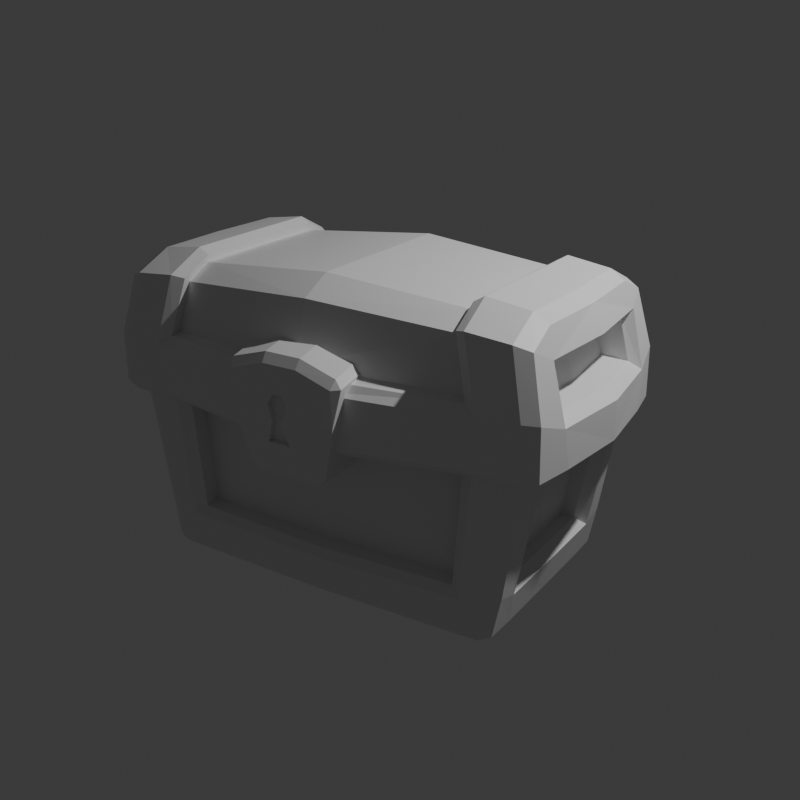 # Source: treasure.blend  (saved by Blender 4.3.32; exported with 4.5.12 LTS)
import bpy
from mathutils import Matrix  # noqa: F401  (used for matrix-valued properties, if any)

bpy.ops.wm.read_factory_settings(use_empty=True)
scene = bpy.context.scene
scene.name = 'Scene'

# ---- collections
col_collection = bpy.data.collections.new('Collection'); scene.collection.children.link(col_collection)

# ---- materials (node trees are filled in below, after node groups)
mat_material = bpy.data.materials.new('Material')
mat_material.alpha_threshold = 0.0
mat_material.roughness = 0.5
mat_material.line_color = (0.0, 0.0, 0.0, 1.0)

# ---- material node trees
mat_material.use_nodes = True; mat_material.node_tree.nodes.clear()
_N = mat_material.node_tree.nodes; _L = mat_material.node_tree.links
n0 = _N.new('ShaderNodeOutputMaterial'); n0.name = 'Material Output'; n0.location = (300, 300)
n1 = _N.new('ShaderNodeBsdfPrincipled'); n1.name = 'Principled BSDF'; n1.location = (10, 300)
n1.inputs[3].default_value = 1.45
_L.new(n1.outputs[0], n0.inputs[0])
n0.is_active_output = True

# ---- world
world_world = bpy.data.worlds.new('World'); scene.world = world_world
world_world.use_nodes = True; world_world.node_tree.nodes.clear()
_N = world_world.node_tree.nodes; _L = world_world.node_tree.links
n0 = _N.new('ShaderNodeOutputWorld'); n0.name = 'World Output'; n0.location = (300, 300)
n1 = _N.new('ShaderNodeBackground'); n1.name = 'Background'; n1.location = (10, 300)
n1.inputs[0].default_value = (0.05088, 0.05088, 0.05088, 1.0)
_L.new(n1.outputs[0], n0.inputs[0])
n0.is_active_output = True
world_world.color = (0.05088, 0.05088, 0.05088)
world_world.sun_shadow_jitter_overblur = 0.0

# ---- cameras
cam_camera = bpy.data.cameras.new('Camera')
cam_camera.clip_end = 100.0
cam_camera.ortho_scale = 7.314

# ---- lights
light_light = bpy.data.lights.new('Light', 'POINT')
light_light.energy = 1000.0
light_light.shadow_soft_size = 0.1

# ---- meshes
me_cube_001 = bpy.data.meshes.new('Cube.001')
me_cube_001.from_pydata([(0.7444, -0.8306, 0.8983), (0.0, -1.043, 0.9419), (0.0, -0.9064, 1.36), (0.685, -0.7914, 1.28), (0.0, -0.6633, 1.484), (0.0, 0.0, 1.484), (0.6805, 0.0, 1.385), (0.6745, -0.6072, 1.385), (0.9401, 0.0, 0.814), (0.9061, -0.5827, 0.814), (0.8475, -0.5905, 1.142), (0.8671, 0.0, 1.142), (0.7495, -0.6424, 0.3902), (0.0, -0.8242, 0.3893), (0.7591, 0.0, 0.3902), (0.7543, -0.5972, 0.3902), (0.7143, -0.6453, 0.3902), (0.0, 0.0, -0.8696), (0.0, -1.107, 0.4073), (1.043, 0.0, 0.4143), (0.0, -0.5763, -0.8696), (0.6294, 0.0, -0.8696), (0.6294, -0.5586, -0.8696), (0.8933, 0.0, 0.4131), (0.7747, 0.0, -0.5001), (0.7745, -0.5412, -0.5001), (0.8588, -0.5343, 0.4131), (0.0, -0.8627, 0.4103), (0.0, -0.711, -0.4992), (0.6691, -0.6651, -0.499), (0.7189, -0.6712, 0.4163), (-0.7444, -0.8306, 0.8983), (-0.685, -0.7914, 1.28), (-0.6805, 0.0, 1.385), (-0.6745, -0.6072, 1.385), (-0.9401, 0.0, 0.814), (-0.9061, -0.5827, 0.814), (-0.8475, -0.5905, 1.142), (-0.8671, 0.0, 1.142), (-0.7495, -0.6424, 0.3902), (-0.7591, 0.0, 0.3902), (-0.7543, -0.5972, 0.3902), (-0.7143, -0.6453, 0.3902), (-1.043, 0.0, 0.4143), (-0.6294, 0.0, -0.8696), (-0.6294, -0.5586, -0.8696), (-0.8933, 0.0, 0.4131), (-0.7747, 0.0, -0.5001), (-0.7745, -0.5412, -0.5001), (-0.8588, -0.5343, 0.4131), (-0.6691, -0.6651, -0.499), (-0.7189, -0.6712, 0.4163), (0.7444, 0.8306, 0.8983), (0.0, 1.043, 0.9419), (0.0, 0.9064, 1.36), (0.685, 0.7914, 1.28), (0.0, 0.6633, 1.484), (0.6745, 0.6072, 1.385), (0.9061, 0.5827, 0.814), (0.8475, 0.5905, 1.142), (0.7495, 0.6424, 0.3902), (0.0, 0.8242, 0.3893), (0.7543, 0.5972, 0.3902), (0.7143, 0.6453, 0.3902), (0.0, 1.107, 0.4073), (0.0, 0.5763, -0.8696), (0.6294, 0.5586, -0.8696), (0.7745, 0.5412, -0.5001), (0.8588, 0.5343, 0.4131), (0.0, 0.8627, 0.4103), (0.0, 0.711, -0.4992), (0.6691, 0.6651, -0.499), (0.7189, 0.6712, 0.4163), (-0.7444, 0.8306, 0.8983), (-0.685, 0.7914, 1.28), (-0.6745, 0.6072, 1.385), (-0.9061, 0.5827, 0.814), (-0.8475, 0.5905, 1.142), (-0.7495, 0.6424, 0.3902), (-0.7543, 0.5972, 0.3902), (-0.7143, 0.6453, 0.3902), (-0.6294, 0.5586, -0.8696), (-0.7745, 0.5412, -0.5001), (-0.8588, 0.5343, 0.4131), (-0.6691, 0.6651, -0.499), (-0.7189, 0.6712, 0.4163), (1.056, -0.8924, 0.8327), (0.9921, -0.9556, 0.8453), (0.0, -1.14, 0.9063), (0.0, -1.196, 0.8272), (1.131, 0.0, 0.74), (1.072, 0.0, 0.8031), (0.9949, -0.9477, 0.45), (0.9987, -0.8902, 0.3914), (1.059, -0.8863, 0.45), (0.0, -1.188, 0.4423), (0.0, -1.128, 0.3848), (1.071, 0.0, 0.3913), (1.131, 0.0, 0.45), (1.031, -0.5803, 0.8033), (1.084, -0.6358, 0.7406), (1.032, -0.583, 0.3913), (1.092, -0.5798, 0.4499), (0.8056, -0.9674, 0.8137), (0.7437, -0.9116, 0.8826), (0.7586, -0.8988, 0.3912), (0.7654, -0.9571, 0.4498), (0.987, -0.5952, 1.371), (0.9177, -0.6001, 1.442), (0.9943, -0.8301, 1.266), (0.926, -0.8893, 1.31), (0.7283, -0.9016, 1.342), (0.6771, -0.8509, 1.317), (0.7193, 0.0, 1.488), (0.6714, 0.0, 1.441), (1.005, 0.0, 1.371), (0.9334, 0.0, 1.441), (0.6673, -0.6086, 1.44), (0.7172, -0.6079, 1.488), (0.9789, -0.5855, 1.124), (1.023, -0.6422, 1.173), (1.009, 0.0, 1.123), (1.054, 0.0, 1.172), (0.8529, -0.7957, -0.8117), (0.7934, -0.8572, -0.8112), (0.7874, -0.8, -0.8696), (0.0, -0.8934, -0.8113), (0.0, -0.8312, -0.8696), (0.7912, 0.0, -0.8696), (0.8572, 0.0, -0.8117), (0.9133, -0.8714, 0.4143), (0.9781, -0.8099, 0.4144), (0.8912, -0.7886, -0.5006), (0.8312, -0.8501, -0.5006), (0.0, -0.855, -0.5003), (0.0, -0.9097, -0.5591), (0.8905, 0.0, -0.5585), (0.8395, 0.0, -0.5004), (0.857, -0.5482, -0.8117), (0.7912, -0.5522, -0.8696), (0.8383, -0.5398, -0.5004), (0.8886, -0.5973, -0.5584), (1.001, -0.59, 0.4143), (0.9489, -0.5329, 0.4138), (1.012, -0.4737, 0.4143), (0.6311, -0.8658, -0.8112), (0.6259, -0.8086, -0.8696), (0.719, -0.857, -0.559), (0.6651, -0.8004, -0.5001), (0.7117, -0.8249, 0.4148), (0.7674, -0.88, 0.4142), (0.6533, -0.9009, 0.4137), (-0.9921, -0.9556, 0.8453), (-1.056, -0.8924, 0.8327), (-1.072, 0.0, 0.8031), (-1.131, 0.0, 0.74), (-0.9949, -0.9477, 0.45), (-1.059, -0.8863, 0.45), (-0.9987, -0.8902, 0.3914), (-1.131, 0.0, 0.45), (-1.071, 0.0, 0.3913), (-1.084, -0.6358, 0.7406), (-1.031, -0.5803, 0.8033), (-1.092, -0.5798, 0.4499), (-1.032, -0.583, 0.3913), (-0.7445, -0.9131, 0.8877), (-0.8056, -0.9674, 0.8137), (-0.7654, -0.9571, 0.4498), (-0.7586, -0.8988, 0.3912), (-0.9177, -0.6001, 1.442), (-0.987, -0.5952, 1.371), (-0.926, -0.8893, 1.31), (-0.9943, -0.8301, 1.266), (-0.6771, -0.8509, 1.317), (-0.7283, -0.9016, 1.342), (-0.6714, 0.0, 1.441), (-0.7193, 0.0, 1.488), (-0.9334, 0.0, 1.441), (-1.005, 0.0, 1.371), (-0.7172, -0.6079, 1.488), (-0.6673, -0.6086, 1.44), (-1.023, -0.6422, 1.173), (-0.9789, -0.5855, 1.124), (-1.054, 0.0, 1.172), (-1.009, 0.0, 1.123), (-0.8529, -0.7957, -0.8117), (-0.7874, -0.8, -0.8696), (-0.7934, -0.8572, -0.8112), (-0.8572, 0.0, -0.8117), (-0.7912, 0.0, -0.8696), (-0.9781, -0.8099, 0.4144), (-0.9133, -0.8714, 0.4143), (-0.8312, -0.8501, -0.5006), (-0.8912, -0.7886, -0.5006), (-0.8395, 0.0, -0.5004), (-0.8905, 0.0, -0.5585), (-0.7912, -0.5522, -0.8696), (-0.857, -0.5482, -0.8117), (-0.8886, -0.5973, -0.5584), (-0.8383, -0.5398, -0.5004), (-0.9489, -0.5329, 0.4138), (-1.001, -0.59, 0.4143), (-1.012, -0.4737, 0.4143), (-0.6259, -0.8086, -0.8696), (-0.6311, -0.8658, -0.8112), (-0.6651, -0.8004, -0.5001), (-0.719, -0.857, -0.559), (-0.7674, -0.88, 0.4142), (-0.7117, -0.8249, 0.4148), (-0.6533, -0.9009, 0.4137), (0.9921, 0.9556, 0.8453), (1.056, 0.8924, 0.8327), (0.0, 1.196, 0.8272), (0.0, 1.14, 0.9063), (0.9949, 0.9477, 0.45), (1.059, 0.8863, 0.45), (0.9987, 0.8902, 0.3914), (0.0, 1.128, 0.3848), (0.0, 1.188, 0.4423), (1.084, 0.6358, 0.7406), (1.031, 0.5803, 0.8033), (1.092, 0.5798, 0.4499), (1.032, 0.583, 0.3913), (0.7445, 0.9131, 0.8877), (0.8056, 0.9674, 0.8137), (0.7654, 0.9571, 0.4498), (0.7586, 0.8988, 0.3912), (0.9177, 0.6001, 1.442), (0.987, 0.5952, 1.371), (0.926, 0.8893, 1.31), (0.9943, 0.8301, 1.266), (0.6771, 0.8509, 1.317), (0.7283, 0.9016, 1.342), (0.7172, 0.6079, 1.488), (0.6673, 0.6086, 1.44), (1.023, 0.6422, 1.173), (0.9789, 0.5855, 1.124), (0.8529, 0.7957, -0.8117), (0.7874, 0.8, -0.8696), (0.7934, 0.8572, -0.8112), (0.0, 0.8312, -0.8696), (0.0, 0.8934, -0.8113), (0.9781, 0.8099, 0.4144), (0.9133, 0.8714, 0.4143), (0.8312, 0.8501, -0.5006), (0.8912, 0.7886, -0.5006), (0.0, 0.9097, -0.5591), (0.0, 0.855, -0.5003), (0.7912, 0.5522, -0.8696), (0.857, 0.5482, -0.8117), (0.8886, 0.5973, -0.5584), (0.8383, 0.5398, -0.5004), (0.9489, 0.5329, 0.4138), (1.001, 0.59, 0.4143), (1.012, 0.4737, 0.4143), (0.6259, 0.8086, -0.8696), (0.6311, 0.8658, -0.8112), (0.6651, 0.8004, -0.5001), (0.719, 0.857, -0.559), (0.7674, 0.88, 0.4142), (0.7117, 0.8249, 0.4148), (0.6533, 0.9009, 0.4137), (-1.056, 0.8924, 0.8327), (-0.9921, 0.9556, 0.8453), (-0.9949, 0.9477, 0.45), (-0.9987, 0.8902, 0.3914), (-1.059, 0.8863, 0.45), (-1.031, 0.5803, 0.8033), (-1.084, 0.6358, 0.7406), (-1.032, 0.583, 0.3913), (-1.092, 0.5798, 0.4499), (-0.8056, 0.9674, 0.8137), (-0.7437, 0.9116, 0.8826), (-0.7586, 0.8988, 0.3912), (-0.7654, 0.9571, 0.4498), (-0.987, 0.5952, 1.371), (-0.9177, 0.6001, 1.442), (-0.9943, 0.8301, 1.266), (-0.926, 0.8893, 1.31), (-0.7283, 0.9016, 1.342), (-0.6771, 0.8509, 1.317), (-0.6673, 0.6086, 1.44), (-0.7172, 0.6079, 1.488), (-0.9789, 0.5855, 1.124), (-1.023, 0.6422, 1.173), (-0.8529, 0.7957, -0.8117), (-0.7934, 0.8572, -0.8112), (-0.7874, 0.8, -0.8696), (-0.9133, 0.8714, 0.4143), (-0.9781, 0.8099, 0.4144), (-0.8912, 0.7886, -0.5006), (-0.8312, 0.8501, -0.5006), (-0.857, 0.5482, -0.8117), (-0.7912, 0.5522, -0.8696), (-0.8383, 0.5398, -0.5004), (-0.8886, 0.5973, -0.5584), (-1.001, 0.59, 0.4143), (-0.9489, 0.5329, 0.4138), (-1.012, 0.4737, 0.4143), (-0.6311, 0.8658, -0.8112), (-0.6259, 0.8086, -0.8696), (-0.719, 0.857, -0.559), (-0.6651, 0.8004, -0.5001), (-0.7117, 0.8249, 0.4148), (-0.7674, 0.88, 0.4142), (-0.6533, 0.9009, 0.4137), (-0.2554, -0.793, 0.6361), (0.2554, -0.793, 0.6361), (-0.1896, -1.148, 0.2161), (-0.1545, -1.141, 0.1566), (-0.1338, -1.191, 0.2532), (-0.2484, -1.208, 0.8927), (-0.2562, -1.161, 0.9592), (-0.2845, -1.168, 0.897), (-0.1545, -0.7639, 0.1566), (-0.1896, -0.7675, 0.2161), (-0.2877, -0.8181, 0.976), (-0.2562, -0.822, 1.035), (0.1545, -1.141, 0.1566), (0.1896, -1.148, 0.2161), (0.1338, -1.191, 0.2532), (0.2845, -1.168, 0.897), (0.2562, -1.161, 0.9592), (0.2484, -1.208, 0.8927), (0.1896, -0.7675, 0.2161), (0.1545, -0.7639, 0.1566), (0.2562, -0.822, 1.035), (0.2877, -0.8181, 0.976), (-0.2554, -1.203, 0.6361), (-0.2183, -1.241, 0.6361), (0.2554, -1.203, 0.6361), (0.2183, -1.241, 0.6361), (-0.0515, -1.141, 0.1566), (0.0515, -1.141, 0.1566), (0.04459, -1.191, 0.2532), (-0.04459, -1.191, 0.2532), (0.08539, -1.161, 1.045), (-0.08539, -1.161, 1.045), (-0.08279, -1.208, 0.978), (0.08279, -1.208, 0.978), (-0.0515, -0.7639, 0.1566), (0.0515, -0.7639, 0.1566), (0.02214, -1.253, 0.5984), (-0.02214, -1.253, 0.5984), (0.08539, -0.822, 1.12), (-0.08539, -0.822, 1.12), (0.0468, -1.242, 0.7091), (-0.04768, -1.242, 0.7141), (-0.02117, -1.235, 0.7853), (0.02218, -1.235, 0.7853), (0.05323, -1.233, 0.4395), (-0.0533, -1.232, 0.4383), (0.02214, -1.217, 0.5987), (-0.02214, -1.217, 0.5987), (0.0468, -1.206, 0.7095), (-0.04768, -1.205, 0.7145), (-0.02117, -1.198, 0.7857), (0.02218, -1.198, 0.7857), (0.05323, -1.196, 0.4399), (-0.0533, -1.196, 0.4387)], [], [(103, 87, 110, 111), (92, 87, 103, 106), (88, 1, 31, 165), (220, 58, 8, 91), (99, 91, 8, 9), (102, 100, 86, 94), (88, 104, 0, 1), (234, 57, 6, 114), (106, 103, 89, 95), (116, 227, 233, 113), (108, 118, 111, 110), (120, 122, 115, 107), (1, 0, 3, 2), (7, 4, 2, 3), (6, 5, 4, 7), (109, 120, 107), (9, 8, 11, 10), (112, 117, 7, 3), (116, 113, 118, 108), (121, 11, 59, 236), (104, 112, 3, 0), (168, 42, 13, 96), (105, 96, 13, 16), (97, 14, 62, 222), (93, 105, 16, 12), (138, 141, 132, 123), (20, 127, 203, 45), (153, 172, 181, 161), (204, 126, 135, 206), (134, 148, 29, 28), (19, 144, 143, 26, 23), (21, 66, 248, 128), (129, 136, 141, 138), (17, 21, 22, 20), (141, 142, 131, 132), (22, 139, 125, 146), (145, 147, 135, 126), (24, 23, 26, 25), (251, 67, 24, 137), (148, 149, 30, 29), (29, 30, 27, 28), (134, 28, 50, 205), (149, 151, 18, 27, 30), (156, 167, 166, 152), (163, 157, 153, 161), (98, 221, 219, 90), (267, 154, 35, 76), (162, 36, 35, 154), (166, 174, 171, 152), (159, 155, 268, 270), (281, 175, 33, 75), (167, 95, 89, 166), (177, 176, 282, 276), (173, 32, 34, 180), (181, 170, 178, 183), (1, 2, 32, 31), (34, 32, 2, 4), (33, 34, 4, 5), (172, 170, 181), (36, 37, 38, 35), (177, 169, 179, 176), (169, 171, 174, 179), (184, 283, 77, 38), (165, 31, 32, 173), (97, 101, 15, 14), (160, 40, 41, 164), (160, 269, 79, 40), (158, 39, 42, 168), (197, 185, 193, 198), (20, 22, 146, 127), (211, 230, 235, 219), (44, 45, 196, 189), (199, 48, 47, 194), (43, 46, 49, 200, 202), (188, 195, 295, 292), (44, 189, 293, 81), (17, 20, 45, 44), (198, 193, 190, 201), (45, 203, 186, 196), (21, 128, 139, 22), (47, 48, 49, 46), (294, 194, 47, 82), (205, 50, 51, 208), (50, 28, 27, 51), (140, 137, 24, 25), (209, 208, 51, 27, 18), (214, 225, 224, 210), (221, 215, 211, 219), (274, 271, 212, 218), (101, 93, 12, 15), (98, 90, 100, 102), (224, 232, 229, 210), (213, 53, 52, 223), (235, 228, 115, 122), (213, 272, 73, 53), (239, 256, 258, 244), (117, 114, 6, 7), (231, 55, 57, 234), (53, 54, 55, 52), (57, 55, 54, 56), (6, 57, 56, 5), (230, 228, 235), (58, 59, 11, 8), (121, 119, 10, 11), (227, 229, 232, 233), (124, 133, 147, 145), (223, 52, 55, 231), (273, 217, 61, 80), (226, 63, 61, 217), (119, 99, 9, 10), (216, 60, 63, 226), (249, 237, 245, 250), (65, 81, 300, 240), (262, 268, 284, 277), (299, 301, 246, 241), (247, 70, 71, 257), (19, 23, 68, 252, 254), (133, 130, 150, 147), (129, 249, 250, 136), (17, 65, 66, 21), (250, 245, 242, 253), (66, 255, 238, 248), (244, 258, 259, 243), (24, 67, 68, 23), (143, 140, 25, 26), (257, 71, 72, 260), (71, 70, 69, 72), (247, 302, 84, 70), (261, 260, 72, 69, 64), (271, 263, 278, 279), (264, 263, 271, 274), (222, 62, 60, 216), (164, 41, 39, 158), (159, 163, 161, 155), (270, 268, 262, 266), (269, 265, 78, 79), (284, 183, 178, 275), (225, 218, 212, 224), (286, 291, 301, 299), (180, 34, 33, 175), (280, 281, 75, 74), (53, 73, 74, 54), (75, 56, 54, 74), (33, 5, 56, 75), (277, 284, 275), (76, 35, 38, 77), (184, 38, 37, 182), (276, 282, 279, 278), (187, 204, 206, 192), (272, 280, 74, 73), (236, 59, 58, 220), (283, 267, 76, 77), (182, 37, 36, 162), (265, 273, 80, 78), (292, 295, 290, 285), (256, 241, 246, 258), (291, 288, 304, 301), (297, 294, 82, 83), (43, 298, 297, 83, 46), (192, 206, 207, 191), (188, 197, 198, 195), (17, 44, 81, 65), (295, 296, 289, 290), (81, 293, 287, 300), (65, 240, 255, 66), (47, 46, 83, 82), (200, 49, 48, 199), (302, 303, 85, 84), (84, 85, 69, 70), (252, 68, 67, 251), (303, 305, 64, 69, 85), (92, 93, 94), (123, 124, 125), (142, 143, 144), (149, 150, 151), (156, 157, 158), (185, 186, 187), (200, 201, 202), (207, 208, 209), (214, 215, 216), (237, 238, 239), (252, 253, 254), (259, 260, 261), (264, 265, 266), (285, 286, 287), (296, 297, 298), (303, 304, 305), (104, 88, 89, 103), (87, 92, 94, 86), (106, 95, 96, 105), (102, 94, 93, 101), (91, 99, 100, 90), (98, 102, 101, 97), (110, 87, 86, 109), (92, 106, 105, 93), (103, 111, 112, 104), (108, 110, 109, 107), (116, 108, 107, 115), (114, 117, 118, 113), (117, 112, 111, 118), (99, 119, 120, 100), (119, 121, 122, 120), (133, 124, 123, 132), (146, 125, 124, 145), (139, 128, 129, 138), (130, 133, 132, 131), (148, 134, 135, 147), (125, 139, 138, 123), (137, 140, 141, 136), (142, 141, 140, 143), (127, 146, 145, 126), (149, 148, 147, 150), (166, 89, 88, 165), (153, 157, 156, 152), (168, 96, 95, 167), (164, 158, 157, 163), (155, 161, 162, 154), (160, 164, 163, 159), (172, 153, 152, 171), (158, 168, 167, 156), (165, 173, 174, 166), (170, 172, 171, 169), (178, 170, 169, 177), (176, 179, 180, 175), (179, 174, 173, 180), (161, 181, 182, 162), (181, 183, 184, 182), (193, 185, 187, 192), (204, 187, 186, 203), (197, 188, 189, 196), (190, 193, 192, 191), (206, 135, 134, 205), (185, 197, 196, 186), (195, 198, 199, 194), (200, 199, 198, 201), (126, 204, 203, 127), (207, 206, 205, 208), (224, 212, 213, 223), (211, 215, 214, 210), (226, 217, 218, 225), (222, 216, 215, 221), (90, 219, 220, 91), (97, 222, 221, 98), (230, 211, 210, 229), (216, 226, 225, 214), (223, 231, 232, 224), (228, 230, 229, 227), (115, 228, 227, 116), (113, 233, 234, 114), (233, 232, 231, 234), (219, 235, 236, 220), (235, 122, 121, 236), (245, 237, 239, 244), (256, 239, 238, 255), (249, 129, 128, 248), (242, 245, 244, 243), (258, 246, 247, 257), (237, 249, 248, 238), (136, 250, 251, 137), (252, 251, 250, 253), (241, 256, 255, 240), (259, 258, 257, 260), (272, 213, 212, 271), (263, 264, 266, 262), (274, 218, 217, 273), (270, 266, 265, 269), (154, 267, 268, 155), (159, 270, 269, 160), (278, 263, 262, 277), (264, 274, 273, 265), (271, 279, 280, 272), (276, 278, 277, 275), (177, 276, 275, 178), (175, 281, 282, 176), (281, 280, 279, 282), (267, 283, 284, 268), (283, 184, 183, 284), (291, 286, 285, 290), (300, 287, 286, 299), (293, 189, 188, 292), (288, 291, 290, 289), (302, 247, 246, 301), (287, 293, 292, 285), (194, 294, 295, 195), (296, 295, 294, 297), (240, 300, 299, 241), (303, 302, 301, 304), (86, 100, 120, 109), (345, 317, 312, 337), (328, 313, 316, 306), (331, 346, 342, 350), (324, 307, 330, 319), (307, 327, 321, 330), (341, 325, 318, 333), (308, 309, 310), (311, 312, 313), (318, 319, 320), (321, 322, 323), (314, 309, 308, 315), (329, 311, 313, 328), (312, 317, 316, 313), (318, 325, 324, 319), (326, 322, 321, 327), (331, 320, 319, 330), (333, 318, 320, 334), (337, 312, 311, 338), (310, 329, 328, 308), (323, 331, 330, 321), (308, 328, 306, 315), (322, 336, 339, 323), (336, 337, 338, 339), (309, 332, 335, 310), (332, 333, 334, 335), (314, 340, 332, 309), (340, 341, 333, 332), (350, 342, 352, 358), (334, 350, 351, 335), (326, 344, 336, 322), (344, 345, 337, 336), (320, 331, 350, 334), (347, 348, 349, 346, 339, 338), (351, 350, 358, 359), (346, 331, 323, 339), (329, 347, 338, 311), (335, 351, 329, 310), (343, 347, 329, 351), (352, 354, 357, 356, 355, 353), (359, 358, 352, 353), (342, 346, 354, 352), (349, 348, 356, 357), (343, 351, 359, 353), (347, 343, 353, 355), (346, 349, 357, 354), (348, 347, 355, 356)])
_uv = me_cube_001.uv_layers.new(name='UVMap')
_uv.uv.foreach_set('vector', [0.625, 0.778, 0.625, 0.7563, 0.625, 0.7474, 0.625, 0.775, 0.5523, 0.7567, 0.625, 0.7563, 0.6159, 0.7768, 0.5518, 0.7833, 0.625, 0.875, 0.625, 0.875, 0.625, 0.7833, 0.625, 0.7833, 0.625, 0.7015, 0.625, 0.7015, 0.625, 0.625, 0.625, 0.625, 0.625, 0.7015, 0.625, 0.625, 0.625, 0.625, 0.625, 0.7015, 0.5536, 0.7015, 0.6122, 0.7089, 0.625, 0.7423, 0.5528, 0.7422, 0.625, 0.875, 0.625, 0.7833, 0.625, 0.7833, 0.625, 0.875, 0.6583, 0.7015, 0.6583, 0.7015, 0.6583, 0.625, 0.6583, 0.625, 0.5518, 0.7833, 0.6151, 0.7767, 0.6153, 0.875, 0.5514, 0.875, 0.6308, 0.625, 0.6311, 0.7015, 0.6522, 0.7015, 0.6525, 0.625, 0.6311, 0.7015, 0.6522, 0.7015, 0.6521, 0.7393, 0.6312, 0.7392, 0.625, 0.7087, 0.625, 0.625, 0.625, 0.625, 0.625, 0.7015, 0.625, 0.875, 0.625, 0.7833, 0.625, 0.7832, 0.625, 0.875, 0.6583, 0.7015, 0.75, 0.7015, 0.75, 0.7393, 0.6583, 0.7393, 0.6583, 0.625, 0.75, 0.625, 0.75, 0.7015, 0.6583, 0.7015, 0.625, 0.7323, 0.625, 0.7087, 0.625, 0.7015, 0.625, 0.7015, 0.625, 0.625, 0.625, 0.625, 0.625, 0.7015, 0.6583, 0.7393, 0.6583, 0.7015, 0.6583, 0.7015, 0.6583, 0.7393, 0.6308, 0.625, 0.6525, 0.625, 0.6522, 0.7015, 0.6311, 0.7015, 0.625, 0.625, 0.625, 0.625, 0.625, 0.7015, 0.625, 0.7015, 0.625, 0.7833, 0.625, 0.7832, 0.625, 0.7832, 0.625, 0.7833, 0.5417, 0.7833, 0.5417, 0.7833, 0.5417, 0.875, 0.5417, 0.875, 0.5417, 0.7833, 0.5417, 0.875, 0.5417, 0.875, 0.5417, 0.7833, 0.5417, 0.625, 0.5417, 0.625, 0.5417, 0.7015, 0.5417, 0.7015, 0.5417, 0.75, 0.5417, 0.7833, 0.5417, 0.7833, 0.5417, 0.75, 0.3881, 0.7015, 0.4453, 0.7104, 0.4583, 0.7408, 0.3881, 0.7407, 0.25, 0.7015, 0.25, 0.7409, 0.3417, 0.7408, 0.3417, 0.7015, 0.625, 0.7423, 0.625, 0.7323, 0.625, 0.7087, 0.625, 0.7091, 0.3882, 0.7833, 0.3882, 0.875, 0.4452, 0.875, 0.4452, 0.7745, 0.4583, 0.875, 0.4583, 0.7833, 0.4583, 0.7833, 0.4583, 0.875, 0.5417, 0.625, 0.5417, 0.6931, 0.5417, 0.7015, 0.5417, 0.7015, 0.5417, 0.625, 0.3417, 0.625, 0.3417, 0.7015, 0.3662, 0.7015, 0.3662, 0.625, 0.3881, 0.625, 0.4453, 0.625, 0.4452, 0.7095, 0.3881, 0.7015, 0.25, 0.625, 0.3417, 0.625, 0.3417, 0.7015, 0.25, 0.7015, 0.4531, 0.7108, 0.5417, 0.7098, 0.5417, 0.7416, 0.4583, 0.7408, 0.3417, 0.7015, 0.3662, 0.7015, 0.3661, 0.7407, 0.3417, 0.7408, 0.3882, 0.7833, 0.4452, 0.7745, 0.4452, 0.875, 0.3882, 0.875, 0.4583, 0.625, 0.5417, 0.625, 0.5417, 0.7015, 0.4583, 0.7015, 0.4583, 0.7015, 0.4583, 0.7015, 0.4583, 0.625, 0.4583, 0.625, 0.4583, 0.7833, 0.5417, 0.7833, 0.5417, 0.7833, 0.4583, 0.7833, 0.4583, 0.7833, 0.5417, 0.7833, 0.5417, 0.875, 0.4583, 0.875, 0.4583, 0.875, 0.4583, 0.875, 0.4583, 0.7833, 0.4583, 0.7833, 0.5417, 0.7833, 0.5417, 0.7905, 0.5417, 0.875, 0.5417, 0.875, 0.5417, 0.7833, 0.5523, 0.7567, 0.5518, 0.7833, 0.6159, 0.7768, 0.625, 0.7563, 0.5536, 0.7015, 0.5528, 0.7422, 0.625, 0.7423, 0.6122, 0.7089, 0.5536, 0.625, 0.5536, 0.7015, 0.6132, 0.7089, 0.613, 0.625, 0.625, 0.7015, 0.625, 0.625, 0.625, 0.625, 0.625, 0.7015, 0.625, 0.7015, 0.625, 0.7015, 0.625, 0.625, 0.625, 0.625, 0.625, 0.778, 0.625, 0.775, 0.625, 0.7474, 0.625, 0.7563, 0.5536, 0.625, 0.613, 0.625, 0.6132, 0.7089, 0.5536, 0.7015, 0.6583, 0.7015, 0.6583, 0.625, 0.6583, 0.625, 0.6583, 0.7015, 0.5518, 0.7833, 0.5514, 0.875, 0.6153, 0.875, 0.6151, 0.7767, 0.6308, 0.625, 0.6525, 0.625, 0.6522, 0.7015, 0.6311, 0.7015, 0.6583, 0.7393, 0.6583, 0.7393, 0.6583, 0.7015, 0.6583, 0.7015, 0.625, 0.7087, 0.625, 0.7015, 0.625, 0.625, 0.625, 0.625, 0.625, 0.875, 0.625, 0.875, 0.625, 0.7832, 0.625, 0.7833, 0.6583, 0.7015, 0.6583, 0.7393, 0.75, 0.7393, 0.75, 0.7015, 0.6583, 0.625, 0.6583, 0.7015, 0.75, 0.7015, 0.75, 0.625, 0.625, 0.7323, 0.625, 0.7015, 0.625, 0.7087, 0.625, 0.7015, 0.625, 0.7015, 0.625, 0.625, 0.625, 0.625, 0.6308, 0.625, 0.6311, 0.7015, 0.6522, 0.7015, 0.6525, 0.625, 0.6311, 0.7015, 0.6312, 0.7392, 0.6521, 0.7393, 0.6522, 0.7015, 0.625, 0.625, 0.625, 0.7015, 0.625, 0.7015, 0.625, 0.625, 0.625, 0.7833, 0.625, 0.7833, 0.625, 0.7832, 0.625, 0.7832, 0.5417, 0.625, 0.5417, 0.7015, 0.5417, 0.7015, 0.5417, 0.625, 0.5417, 0.625, 0.5417, 0.625, 0.5417, 0.7015, 0.5417, 0.7015, 0.5417, 0.625, 0.5417, 0.7015, 0.5417, 0.7015, 0.5417, 0.625, 0.5417, 0.75, 0.5417, 0.75, 0.5417, 0.7833, 0.5417, 0.7833, 0.3881, 0.7015, 0.3881, 0.7407, 0.4583, 0.7408, 0.4453, 0.7104, 0.25, 0.7015, 0.3417, 0.7015, 0.3417, 0.7408, 0.25, 0.7409, 0.625, 0.7423, 0.625, 0.7323, 0.625, 0.7087, 0.625, 0.7091, 0.3417, 0.625, 0.3417, 0.7015, 0.3662, 0.7015, 0.3662, 0.625, 0.4583, 0.7015, 0.4583, 0.7015, 0.4583, 0.625, 0.4583, 0.625, 0.5417, 0.625, 0.5417, 0.625, 0.5417, 0.7015, 0.5417, 0.7015, 0.5417, 0.6931, 0.3881, 0.625, 0.4453, 0.625, 0.4452, 0.7095, 0.3881, 0.7015, 0.3417, 0.625, 0.3662, 0.625, 0.3662, 0.7015, 0.3417, 0.7015, 0.25, 0.625, 0.25, 0.7015, 0.3417, 0.7015, 0.3417, 0.625, 0.4531, 0.7108, 0.4583, 0.7408, 0.5417, 0.7416, 0.5417, 0.7098, 0.3417, 0.7015, 0.3417, 0.7408, 0.3661, 0.7407, 0.3662, 0.7015, 0.3417, 0.625, 0.3662, 0.625, 0.3662, 0.7015, 0.3417, 0.7015, 0.4583, 0.625, 0.4583, 0.7015, 0.5417, 0.7015, 0.5417, 0.625, 0.4583, 0.7015, 0.4583, 0.625, 0.4583, 0.625, 0.4583, 0.7015, 0.4583, 0.7833, 0.4583, 0.7833, 0.5417, 0.7833, 0.5417, 0.7833, 0.4583, 0.7833, 0.4583, 0.875, 0.5417, 0.875, 0.5417, 0.7833, 0.4583, 0.7015, 0.4583, 0.625, 0.4583, 0.625, 0.4583, 0.7015, 0.5417, 0.7905, 0.5417, 0.7833, 0.5417, 0.7833, 0.5417, 0.875, 0.5417, 0.875, 0.5523, 0.7567, 0.5518, 0.7833, 0.6159, 0.7768, 0.625, 0.7563, 0.5536, 0.7015, 0.5528, 0.7422, 0.625, 0.7423, 0.6122, 0.7089, 0.5518, 0.7833, 0.6151, 0.7767, 0.6153, 0.875, 0.5514, 0.875, 0.5417, 0.7015, 0.5417, 0.75, 0.5417, 0.75, 0.5417, 0.7015, 0.5536, 0.625, 0.613, 0.625, 0.6132, 0.7089, 0.5536, 0.7015, 0.625, 0.778, 0.625, 0.775, 0.625, 0.7474, 0.625, 0.7563, 0.625, 0.875, 0.625, 0.875, 0.625, 0.7833, 0.625, 0.7833, 0.625, 0.7087, 0.625, 0.7015, 0.625, 0.625, 0.625, 0.625, 0.625, 0.875, 0.625, 0.7833, 0.625, 0.7833, 0.625, 0.875, 0.3882, 0.7588, 0.3882, 0.7833, 0.4452, 0.7742, 0.4583, 0.7586, 0.6583, 0.7015, 0.6583, 0.625, 0.6583, 0.625, 0.6583, 0.7015, 0.6583, 0.7393, 0.6583, 0.7393, 0.6583, 0.7015, 0.6583, 0.7015, 0.625, 0.875, 0.625, 0.875, 0.625, 0.7832, 0.625, 0.7833, 0.6583, 0.7015, 0.6583, 0.7393, 0.75, 0.7393, 0.75, 0.7015, 0.6583, 0.625, 0.6583, 0.7015, 0.75, 0.7015, 0.75, 0.625, 0.625, 0.7323, 0.625, 0.7015, 0.625, 0.7087, 0.625, 0.7015, 0.625, 0.7015, 0.625, 0.625, 0.625, 0.625, 0.625, 0.625, 0.625, 0.7015, 0.625, 0.7015, 0.625, 0.625, 0.6311, 0.7015, 0.6312, 0.7392, 0.6521, 0.7393, 0.6522, 0.7015, 0.3882, 0.7588, 0.4583, 0.7586, 0.4452, 0.7742, 0.3882, 0.7833, 0.625, 0.7833, 0.625, 0.7833, 0.625, 0.7832, 0.625, 0.7832, 0.5417, 0.7833, 0.5417, 0.875, 0.5417, 0.875, 0.5417, 0.7833, 0.5417, 0.7833, 0.5417, 0.7833, 0.5417, 0.875, 0.5417, 0.875, 0.625, 0.7015, 0.625, 0.7015, 0.625, 0.7015, 0.625, 0.7015, 0.5417, 0.75, 0.5417, 0.75, 0.5417, 0.7833, 0.5417, 0.7833, 0.3881, 0.7015, 0.3881, 0.7407, 0.4583, 0.7408, 0.4453, 0.7104, 0.25, 0.7015, 0.3417, 0.7015, 0.3417, 0.7408, 0.25, 0.7409, 0.625, 0.7423, 0.625, 0.7091, 0.625, 0.7087, 0.625, 0.7323, 0.3882, 0.7833, 0.4452, 0.7745, 0.4452, 0.875, 0.3882, 0.875, 0.4583, 0.875, 0.4583, 0.875, 0.4583, 0.7833, 0.4583, 0.7833, 0.5417, 0.625, 0.5417, 0.625, 0.5417, 0.7015, 0.5417, 0.7015, 0.5417, 0.6931, 0.4583, 0.7586, 0.5417, 0.7574, 0.5417, 0.7759, 0.453, 0.7745, 0.3881, 0.625, 0.3881, 0.7015, 0.4452, 0.7095, 0.4453, 0.625, 0.25, 0.625, 0.25, 0.7015, 0.3417, 0.7015, 0.3417, 0.625, 0.4531, 0.7108, 0.4583, 0.7408, 0.5417, 0.7416, 0.5417, 0.7098, 0.3417, 0.7015, 0.3417, 0.7408, 0.3661, 0.7407, 0.3662, 0.7015, 0.4583, 0.7586, 0.453, 0.7745, 0.5417, 0.7759, 0.5417, 0.7574, 0.4583, 0.625, 0.4583, 0.7015, 0.5417, 0.7015, 0.5417, 0.625, 0.5417, 0.7015, 0.4583, 0.7015, 0.4583, 0.7015, 0.5417, 0.7015, 0.4583, 0.7833, 0.4583, 0.7833, 0.5417, 0.7833, 0.5417, 0.7833, 0.4583, 0.7833, 0.4583, 0.875, 0.5417, 0.875, 0.5417, 0.7833, 0.4583, 0.875, 0.4583, 0.7833, 0.4583, 0.7833, 0.4583, 0.875, 0.5417, 0.7905, 0.5417, 0.7833, 0.5417, 0.7833, 0.5417, 0.875, 0.5417, 0.875, 0.625, 0.778, 0.625, 0.7563, 0.625, 0.7474, 0.625, 0.775, 0.5523, 0.7567, 0.625, 0.7563, 0.6159, 0.7768, 0.5518, 0.7833, 0.5417, 0.7015, 0.5417, 0.7015, 0.5417, 0.75, 0.5417, 0.75, 0.5417, 0.7015, 0.5417, 0.7015, 0.5417, 0.75, 0.5417, 0.75, 0.5536, 0.625, 0.5536, 0.7015, 0.6132, 0.7089, 0.613, 0.625, 0.5536, 0.7015, 0.6122, 0.7089, 0.625, 0.7423, 0.5528, 0.7422, 0.5417, 0.7015, 0.5417, 0.75, 0.5417, 0.75, 0.5417, 0.7015, 0.625, 0.7087, 0.625, 0.625, 0.625, 0.625, 0.625, 0.7015, 0.5518, 0.7833, 0.5514, 0.875, 0.6153, 0.875, 0.6151, 0.7767, 0.3882, 0.7588, 0.4583, 0.7586, 0.4452, 0.7742, 0.3882, 0.7833, 0.6583, 0.7015, 0.6583, 0.7015, 0.6583, 0.625, 0.6583, 0.625, 0.6583, 0.7393, 0.6583, 0.7015, 0.6583, 0.7015, 0.6583, 0.7393, 0.625, 0.875, 0.625, 0.7833, 0.625, 0.7832, 0.625, 0.875, 0.6583, 0.7015, 0.75, 0.7015, 0.75, 0.7393, 0.6583, 0.7393, 0.6583, 0.625, 0.75, 0.625, 0.75, 0.7015, 0.6583, 0.7015, 0.625, 0.7323, 0.625, 0.7087, 0.625, 0.7015, 0.625, 0.7015, 0.625, 0.625, 0.625, 0.625, 0.625, 0.7015, 0.625, 0.625, 0.625, 0.625, 0.625, 0.7015, 0.625, 0.7015, 0.6311, 0.7015, 0.6522, 0.7015, 0.6521, 0.7393, 0.6312, 0.7392, 0.3882, 0.7588, 0.3882, 0.7833, 0.4452, 0.7742, 0.4583, 0.7586, 0.625, 0.7833, 0.625, 0.7832, 0.625, 0.7832, 0.625, 0.7833, 0.625, 0.7015, 0.625, 0.7015, 0.625, 0.7015, 0.625, 0.7015, 0.625, 0.7015, 0.625, 0.7015, 0.625, 0.7015, 0.625, 0.7015, 0.625, 0.7015, 0.625, 0.7015, 0.625, 0.7015, 0.625, 0.7015, 0.5417, 0.75, 0.5417, 0.7833, 0.5417, 0.7833, 0.5417, 0.75, 0.3881, 0.7015, 0.4453, 0.7104, 0.4583, 0.7408, 0.3881, 0.7407, 0.3882, 0.7833, 0.3882, 0.875, 0.4452, 0.875, 0.4452, 0.7745, 0.4583, 0.7586, 0.5417, 0.7574, 0.5417, 0.7759, 0.453, 0.7745, 0.5417, 0.7015, 0.4583, 0.7015, 0.4583, 0.7015, 0.5417, 0.7015, 0.5417, 0.625, 0.5417, 0.6931, 0.5417, 0.7015, 0.5417, 0.7015, 0.5417, 0.625, 0.4583, 0.7586, 0.453, 0.7745, 0.5417, 0.7759, 0.5417, 0.7574, 0.3881, 0.625, 0.3881, 0.7015, 0.4452, 0.7095, 0.4453, 0.625, 0.25, 0.625, 0.3417, 0.625, 0.3417, 0.7015, 0.25, 0.7015, 0.4531, 0.7108, 0.5417, 0.7098, 0.5417, 0.7416, 0.4583, 0.7408, 0.3417, 0.7015, 0.3662, 0.7015, 0.3661, 0.7407, 0.3417, 0.7408, 0.25, 0.7015, 0.25, 0.7409, 0.3417, 0.7408, 0.3417, 0.7015, 0.4583, 0.625, 0.5417, 0.625, 0.5417, 0.7015, 0.4583, 0.7015, 0.5417, 0.7015, 0.5417, 0.7015, 0.4583, 0.7015, 0.4583, 0.7015, 0.4583, 0.7833, 0.5417, 0.7833, 0.5417, 0.7833, 0.4583, 0.7833, 0.4583, 0.7833, 0.5417, 0.7833, 0.5417, 0.875, 0.4583, 0.875, 0.5417, 0.7015, 0.5417, 0.7015, 0.4583, 0.7015, 0.4583, 0.7015, 0.5417, 0.7833, 0.5417, 0.7905, 0.5417, 0.875, 0.5417, 0.875, 0.5417, 0.7833, 0.5523, 0.7567, 0.5417, 0.75, 0.5528, 0.7422, 0.375, 0.7405, 0.3672, 0.7498, 0.3661, 0.7407, 0.5417, 0.7015, 0.5417, 0.7015, 0.5417, 0.6931, 0.5417, 0.7833, 0.5417, 0.7833, 0.5414, 0.7833, 0.5523, 0.7567, 0.5528, 0.7422, 0.5417, 0.75, 0.375, 0.7405, 0.3661, 0.7407, 0.3672, 0.7498, 0.5411, 0.7021, 0.5417, 0.7098, 0.5417, 0.7015, 0.5417, 0.7833, 0.5417, 0.7833, 0.5417, 0.7905, 0.5523, 0.7567, 0.5528, 0.7422, 0.5417, 0.75, 0.375, 0.7405, 0.3661, 0.7407, 0.3672, 0.7498, 0.5411, 0.7021, 0.5417, 0.7098, 0.5417, 0.7015, 0.5417, 0.7833, 0.5417, 0.7833, 0.5417, 0.7905, 0.5523, 0.7567, 0.5417, 0.75, 0.5528, 0.7422, 0.375, 0.7405, 0.3672, 0.7498, 0.3661, 0.7407, 0.5417, 0.7015, 0.5417, 0.7015, 0.5417, 0.6931, 0.5417, 0.7833, 0.5417, 0.7833, 0.5414, 0.7833, 0.625, 0.7833, 0.625, 0.875, 0.6153, 0.875, 0.6151, 0.7767, 0.625, 0.7563, 0.5523, 0.7567, 0.5528, 0.7422, 0.625, 0.7423, 0.5518, 0.7833, 0.5514, 0.875, 0.5417, 0.875, 0.5417, 0.7833, 0.5536, 0.7015, 0.5528, 0.7422, 0.5417, 0.75, 0.5417, 0.7015, 0.625, 0.625, 0.625, 0.7015, 0.6132, 0.7089, 0.613, 0.625, 0.5536, 0.625, 0.5536, 0.7015, 0.5417, 0.7015, 0.5417, 0.625, 0.625, 0.7474, 0.625, 0.7563, 0.625, 0.7423, 0.625, 0.7323, 0.5523, 0.7567, 0.5518, 0.7833, 0.5417, 0.7833, 0.5417, 0.75, 0.625, 0.778, 0.625, 0.775, 0.625, 0.7832, 0.625, 0.7833, 0.6311, 0.7015, 0.6312, 0.7392, 0.625, 0.7323, 0.625, 0.7015, 0.6308, 0.625, 0.6311, 0.7015, 0.625, 0.7015, 0.625, 0.625, 0.6583, 0.625, 0.6583, 0.7015, 0.6522, 0.7015, 0.6525, 0.625, 0.6583, 0.7015, 0.6583, 0.7393, 0.6521, 0.7393, 0.6522, 0.7015, 0.625, 0.7015, 0.625, 0.7015, 0.625, 0.7087, 0.625, 0.7091, 0.625, 0.7015, 0.625, 0.625, 0.625, 0.625, 0.625, 0.7087, 0.4583, 0.7586, 0.3882, 0.7588, 0.3881, 0.7407, 0.4583, 0.7408, 0.3417, 0.7408, 0.3661, 0.7407, 0.3672, 0.75, 0.3426, 0.75, 0.3662, 0.7015, 0.3662, 0.625, 0.3881, 0.625, 0.3881, 0.7015, 0.5417, 0.7574, 0.4583, 0.7586, 0.4583, 0.7408, 0.5417, 0.7416, 0.4583, 0.7833, 0.4583, 0.875, 0.4452, 0.875, 0.4452, 0.7745, 0.3661, 0.7407, 0.3662, 0.7015, 0.3881, 0.7015, 0.3881, 0.7407, 0.4583, 0.625, 0.4583, 0.7015, 0.4452, 0.7095, 0.4453, 0.625, 0.5417, 0.7098, 0.4531, 0.7108, 0.4583, 0.7015, 0.5417, 0.7015, 0.25, 0.7409, 0.3417, 0.7408, 0.3417, 0.75, 0.25, 0.75, 0.5417, 0.7833, 0.4583, 0.7833, 0.453, 0.7745, 0.5417, 0.7759, 0.6151, 0.7767, 0.6153, 0.875, 0.625, 0.875, 0.625, 0.7833, 0.625, 0.7423, 0.5528, 0.7422, 0.5523, 0.7567, 0.625, 0.7563, 0.5417, 0.7833, 0.5417, 0.875, 0.5514, 0.875, 0.5518, 0.7833, 0.5417, 0.7015, 0.5417, 0.75, 0.5528, 0.7422, 0.5536, 0.7015, 0.613, 0.625, 0.6132, 0.7089, 0.625, 0.7015, 0.625, 0.625, 0.5417, 0.625, 0.5417, 0.7015, 0.5536, 0.7015, 0.5536, 0.625, 0.625, 0.7323, 0.625, 0.7423, 0.625, 0.7563, 0.625, 0.7474, 0.5417, 0.75, 0.5417, 0.7833, 0.5518, 0.7833, 0.5523, 0.7567, 0.625, 0.7833, 0.625, 0.7832, 0.625, 0.775, 0.625, 0.778, 0.625, 0.7015, 0.625, 0.7323, 0.6312, 0.7392, 0.6311, 0.7015, 0.625, 0.625, 0.625, 0.7015, 0.6311, 0.7015, 0.6308, 0.625, 0.6525, 0.625, 0.6522, 0.7015, 0.6583, 0.7015, 0.6583, 0.625, 0.6522, 0.7015, 0.6521, 0.7393, 0.6583, 0.7393, 0.6583, 0.7015, 0.625, 0.7091, 0.625, 0.7087, 0.625, 0.7015, 0.625, 0.7015, 0.625, 0.7087, 0.625, 0.625, 0.625, 0.625, 0.625, 0.7015, 0.4583, 0.7408, 0.3881, 0.7407, 0.3882, 0.7588, 0.4583, 0.7586, 0.3426, 0.75, 0.3672, 0.75, 0.3661, 0.7407, 0.3417, 0.7408, 0.3881, 0.7015, 0.3881, 0.625, 0.3662, 0.625, 0.3662, 0.7015, 0.5417, 0.7416, 0.4583, 0.7408, 0.4583, 0.7586, 0.5417, 0.7574, 0.4452, 0.7745, 0.4452, 0.875, 0.4583, 0.875, 0.4583, 0.7833, 0.3881, 0.7407, 0.3881, 0.7015, 0.3662, 0.7015, 0.3661, 0.7407, 0.4453, 0.625, 0.4452, 0.7095, 0.4583, 0.7015, 0.4583, 0.625, 0.5417, 0.7015, 0.4583, 0.7015, 0.4531, 0.7108, 0.5417, 0.7098, 0.25, 0.75, 0.3417, 0.75, 0.3417, 0.7408, 0.25, 0.7409, 0.5417, 0.7759, 0.453, 0.7745, 0.4583, 0.7833, 0.5417, 0.7833, 0.6151, 0.7767, 0.6153, 0.875, 0.625, 0.875, 0.625, 0.7833, 0.625, 0.7423, 0.5528, 0.7422, 0.5523, 0.7567, 0.625, 0.7563, 0.5417, 0.7833, 0.5417, 0.875, 0.5514, 0.875, 0.5518, 0.7833, 0.5417, 0.7015, 0.5417, 0.75, 0.5528, 0.7422, 0.5536, 0.7015, 0.613, 0.625, 0.6132, 0.7089, 0.625, 0.7015, 0.625, 0.625, 0.5417, 0.625, 0.5417, 0.7015, 0.5536, 0.7015, 0.5536, 0.625, 0.625, 0.7323, 0.625, 0.7423, 0.625, 0.7563, 0.625, 0.7474, 0.5417, 0.75, 0.5417, 0.7833, 0.5518, 0.7833, 0.5523, 0.7567, 0.625, 0.7833, 0.625, 0.7832, 0.625, 0.775, 0.625, 0.778, 0.625, 0.7015, 0.625, 0.7323, 0.6312, 0.7392, 0.6311, 0.7015, 0.625, 0.625, 0.625, 0.7015, 0.6311, 0.7015, 0.6308, 0.625, 0.6525, 0.625, 0.6522, 0.7015, 0.6583, 0.7015, 0.6583, 0.625, 0.6522, 0.7015, 0.6521, 0.7393, 0.6583, 0.7393, 0.6583, 0.7015, 0.625, 0.7091, 0.625, 0.7087, 0.625, 0.7015, 0.625, 0.7015, 0.625, 0.7087, 0.625, 0.625, 0.625, 0.625, 0.625, 0.7015, 0.4583, 0.7408, 0.3881, 0.7407, 0.3882, 0.7588, 0.4583, 0.7586, 0.3426, 0.75, 0.3672, 0.75, 0.3661, 0.7407, 0.3417, 0.7408, 0.3881, 0.7015, 0.3881, 0.625, 0.3662, 0.625, 0.3662, 0.7015, 0.5417, 0.7416, 0.4583, 0.7408, 0.4583, 0.7586, 0.5417, 0.7574, 0.4452, 0.7745, 0.4452, 0.875, 0.4583, 0.875, 0.4583, 0.7833, 0.3881, 0.7407, 0.3881, 0.7015, 0.3662, 0.7015, 0.3661, 0.7407, 0.4453, 0.625, 0.4452, 0.7095, 0.4583, 0.7015, 0.4583, 0.625, 0.5417, 0.7015, 0.4583, 0.7015, 0.4531, 0.7108, 0.5417, 0.7098, 0.25, 0.75, 0.3417, 0.75, 0.3417, 0.7408, 0.25, 0.7409, 0.5417, 0.7759, 0.453, 0.7745, 0.4583, 0.7833, 0.5417, 0.7833, 0.625, 0.7833, 0.625, 0.875, 0.6153, 0.875, 0.6151, 0.7767, 0.625, 0.7563, 0.5523, 0.7567, 0.5528, 0.7422, 0.625, 0.7423, 0.5518, 0.7833, 0.5514, 0.875, 0.5417, 0.875, 0.5417, 0.7833, 0.5536, 0.7015, 0.5528, 0.7422, 0.5417, 0.75, 0.5417, 0.7015, 0.625, 0.625, 0.625, 0.7015, 0.6132, 0.7089, 0.613, 0.625, 0.5536, 0.625, 0.5536, 0.7015, 0.5417, 0.7015, 0.5417, 0.625, 0.625, 0.7474, 0.625, 0.7563, 0.625, 0.7423, 0.625, 0.7323, 0.5523, 0.7567, 0.5518, 0.7833, 0.5417, 0.7833, 0.5417, 0.75, 0.625, 0.778, 0.625, 0.775, 0.625, 0.7832, 0.625, 0.7833, 0.6311, 0.7015, 0.6312, 0.7392, 0.625, 0.7323, 0.625, 0.7015, 0.6308, 0.625, 0.6311, 0.7015, 0.625, 0.7015, 0.625, 0.625, 0.6583, 0.625, 0.6583, 0.7015, 0.6522, 0.7015, 0.6525, 0.625, 0.6583, 0.7015, 0.6583, 0.7393, 0.6521, 0.7393, 0.6522, 0.7015, 0.625, 0.7015, 0.625, 0.7015, 0.625, 0.7087, 0.625, 0.7091, 0.625, 0.7015, 0.625, 0.625, 0.625, 0.625, 0.625, 0.7087, 0.4583, 0.7586, 0.3882, 0.7588, 0.3881, 0.7407, 0.4583, 0.7408, 0.3417, 0.7408, 0.3661, 0.7407, 0.3672, 0.75, 0.3426, 0.75, 0.3662, 0.7015, 0.3662, 0.625, 0.3881, 0.625, 0.3881, 0.7015, 0.5417, 0.7574, 0.4583, 0.7586, 0.4583, 0.7408, 0.5417, 0.7416, 0.4583, 0.7833, 0.4583, 0.875, 0.4452, 0.875, 0.4452, 0.7745, 0.3661, 0.7407, 0.3662, 0.7015, 0.3881, 0.7015, 0.3881, 0.7407, 0.4583, 0.625, 0.4583, 0.7015, 0.4452, 0.7095, 0.4453, 0.625, 0.5417, 0.7098, 0.4531, 0.7108, 0.4583, 0.7015, 0.5417, 0.7015, 0.25, 0.7409, 0.3417, 0.7408, 0.3417, 0.75, 0.25, 0.75, 0.5417, 0.7833, 0.4583, 0.7833, 0.453, 0.7745, 0.5417, 0.7759, 0.625, 0.7423, 0.625, 0.7091, 0.625, 0.7087, 0.625, 0.7323, 0.7865, 0.5, 0.8594, 0.5, 0.8594, 0.7318, 0.7865, 0.7318, 0.5, 0.01604, 0.5998, 0.01841, 0.608, 0.25, 0.5, 0.25, 0.5, 0.7682, 0.5265, 0.8392, 0.5, 0.8394, 0.4663, 0.8396, 0.3905, 0.5, 0.5, 0.5, 0.5, 0.734, 0.3905, 0.7331, 0.5, 0.5, 0.608, 0.5, 0.5998, 0.7316, 0.5, 0.734, 0.2847, 0.5, 0.354, 0.5, 0.354, 0.7335, 0.2847, 0.7335, 0.125, 0.7375, 0.146, 0.7335, 0.1407, 0.7552, 0.856, 0.75, 0.8594, 0.7318, 0.8714, 0.7399, 0.354, 0.7335, 0.375, 0.7375, 0.3593, 0.7552, 0.6286, 0.7399, 0.6406, 0.7318, 0.644, 0.75, 0.146, 0.5, 0.146, 0.7335, 0.125, 0.7375, 0.125, 0.5022, 0.5, 0.9818, 0.6006, 0.9836, 0.6112, 1.0, 0.5089, 1.0, 0.8594, 0.7318, 0.8594, 0.5, 0.875, 0.5005, 0.875, 0.7399, 0.354, 0.7335, 0.354, 0.5, 0.3905, 0.5, 0.3905, 0.7331, 0.6406, 0.5, 0.6406, 0.7318, 0.5998, 0.7316, 0.608, 0.5, 0.5, 0.7682, 0.4002, 0.7701, 0.3905, 0.7331, 0.5, 0.734, 0.2847, 0.7335, 0.354, 0.7335, 0.3593, 0.7552, 0.2864, 0.7552, 0.7865, 0.7318, 0.8594, 0.7318, 0.856, 0.75, 0.7853, 0.75, 0.4002, 0.9799, 0.5, 0.9818, 0.4956, 1.0, 0.3861, 1.0, 0.6006, 0.7664, 0.5, 0.7682, 0.5, 0.734, 0.5998, 0.7316, 0.3905, 0.01687, 0.5, 0.01604, 0.5, 0.25, 0.3905, 0.25, 0.6406, 0.7318, 0.7135, 0.7318, 0.7147, 0.75, 0.644, 0.75, 0.7135, 0.7318, 0.7865, 0.7318, 0.7853, 0.75, 0.7147, 0.75, 0.146, 0.7335, 0.2153, 0.7335, 0.2136, 0.7552, 0.1407, 0.7552, 0.2153, 0.7335, 0.2847, 0.7335, 0.2864, 0.7552, 0.2136, 0.7552, 0.146, 0.5, 0.2153, 0.5, 0.2153, 0.7335, 0.146, 0.7335, 0.2153, 0.5, 0.2847, 0.5, 0.2847, 0.7335, 0.2153, 0.7335, 0.4663, 0.8396, 0.5, 0.8394, 0.5, 0.8394, 0.4663, 0.8396, 0.4002, 0.84, 0.4663, 0.8396, 0.4661, 0.9104, 0.4002, 0.91, 0.6406, 0.5, 0.7135, 0.5, 0.7135, 0.7318, 0.6406, 0.7318, 0.7135, 0.5, 0.7865, 0.5, 0.7865, 0.7318, 0.7135, 0.7318, 0.4002, 0.7701, 0.5, 0.7682, 0.4663, 0.8396, 0.4002, 0.84, 0.5277, 0.9108, 0.5448, 0.8877, 0.5448, 0.8617, 0.5265, 0.8392, 0.6006, 0.8388, 0.6006, 0.9112, 0.4661, 0.9104, 0.4663, 0.8396, 0.4663, 0.8396, 0.4661, 0.9104, 0.5265, 0.8392, 0.5, 0.7682, 0.6006, 0.7664, 0.6006, 0.8388, 0.5, 0.9818, 0.5277, 0.9108, 0.6006, 0.9112, 0.6006, 0.9836, 0.4002, 0.91, 0.4661, 0.9104, 0.5, 0.9818, 0.4002, 0.9799, 0.5, 0.9106, 0.5277, 0.9108, 0.5, 0.9818, 0.4661, 0.9104, 0.5, 0.8394, 0.5265, 0.8392, 0.5448, 0.8617, 0.5448, 0.8877, 0.5277, 0.9108, 0.5, 0.9106, 0.4661, 0.9104, 0.4663, 0.8396, 0.5, 0.8394, 0.5, 0.9106, 0.5, 0.8394, 0.5265, 0.8392, 0.5265, 0.8392, 0.5, 0.8394, 0.5448, 0.8617, 0.5448, 0.8877, 0.5448, 0.8877, 0.5448, 0.8617, 0.5, 0.9106, 0.4661, 0.9104, 0.4661, 0.9104, 0.5, 0.9106, 0.5277, 0.9108, 0.5, 0.9106, 0.5, 0.9106, 0.5277, 0.9108, 0.5265, 0.8392, 0.5448, 0.8617, 0.5448, 0.8617, 0.5265, 0.8392, 0.5448, 0.8877, 0.5277, 0.9108, 0.5277, 0.9108, 0.5448, 0.8877])
me_cube_001.materials.append(mat_material)
me_cube_001.use_mirror_vertex_groups = False
me_cube_001.update()
me_cube_003 = bpy.data.meshes.new('Cube.003')
me_cube_003.from_pydata([(1.05, -0.9517, 0.8392), (0.0, -1.197, 0.8856), (1.131, 0.0, 0.7984), (1.053, -0.9446, 0.3917), (0.0, -1.187, 0.3839), (1.131, 0.0, 0.3915), (1.09, -0.5792, 0.7984), (1.092, -0.5799, 0.3915), (0.7433, -0.9719, 0.8712), (0.7684, -0.9551, 0.3915), (0.9755, -0.5979, 1.428), (0.9845, -0.8857, 1.3), (0.6699, -0.9052, 1.351), (0.6614, 0.0, 1.501), (0.9913, 0.0, 1.428), (0.6594, -0.6102, 1.501), (0.7444, -0.8306, 0.8983), (0.0, -1.043, 0.9419), (0.0, -0.9064, 1.36), (0.685, -0.7914, 1.28), (0.0, -0.6633, 1.484), (0.0, 0.0, 1.484), (0.6805, 0.0, 1.385), (0.6745, -0.6072, 1.385), (1.038, -0.5832, 1.115), (1.068, 0.0, 1.115), (0.9401, 0.0, 0.814), (0.9061, -0.5827, 0.814), (0.8475, -0.5905, 1.142), (0.8671, 0.0, 1.142), (0.7495, -0.6424, 0.3902), (0.0, -0.8242, 0.3893), (0.7591, 0.0, 0.3902), (0.7543, -0.5972, 0.3902), (0.7143, -0.6453, 0.3902), (0.8449, -0.8554, -0.8696), (0.0, -0.8897, -0.8696), (0.8496, 0.0, -0.8696), (0.0, 0.0, -0.8696), (0.9719, -0.868, 0.4144), (0.8898, -0.847, -0.5006), (0.0, -1.107, 0.4073), (0.0, -0.9134, -0.5008), (1.043, 0.0, 0.4143), (0.8981, 0.0, -0.5006), (0.0, -0.5763, -0.8696), (0.8496, -0.55, -0.8696), (0.8969, -0.5385, -0.5006), (1.008, -0.5319, 0.4143), (0.6251, -0.8671, -0.8696), (0.6294, 0.0, -0.8696), (0.6634, -0.859, -0.5006), (0.709, -0.8834, 0.4142), (0.6294, -0.5586, -0.8696), (0.8933, 0.0, 0.4131), (0.7747, 0.0, -0.5001), (0.7745, -0.5412, -0.5001), (0.8588, -0.5343, 0.4131), (0.0, -0.8627, 0.4103), (0.0, -0.711, -0.4992), (0.6691, -0.6651, -0.499), (0.7189, -0.6712, 0.4163)], [], [(7, 6, 0, 3), (8, 0, 11, 12), (9, 8, 1, 4), (6, 2, 26, 27), (5, 2, 6, 7), (0, 6, 24, 11), (3, 0, 8, 9), (15, 13, 22, 23), (1, 8, 16, 17), (12, 15, 23, 19), (14, 13, 15, 10), (10, 15, 12, 11), (17, 16, 19, 18), (23, 20, 18, 19), (22, 21, 20, 23), (8, 12, 19, 16), (27, 26, 29, 28), (24, 25, 14, 10), (11, 24, 10), (25, 24, 28, 29), (24, 6, 27, 28), (9, 4, 31, 34), (3, 9, 34, 30), (5, 7, 33, 32), (7, 3, 30, 33), (53, 46, 35, 49), (49, 51, 42, 36), (52, 41, 58, 61), (46, 47, 40, 35), (47, 48, 39, 40), (48, 47, 56, 57), (37, 44, 47, 46), (50, 37, 46, 53), (38, 50, 53, 45), (40, 39, 52, 51), (35, 40, 51, 49), (45, 53, 49, 36), (55, 54, 57, 56), (47, 44, 55, 56), (43, 48, 57, 54), (60, 61, 58, 59), (42, 51, 60, 59), (51, 52, 61, 60)])
_uv = me_cube_003.uv_layers.new(name='UVMap')
_uv.uv.foreach_set('vector', [0.5417, 0.7015, 0.625, 0.7015, 0.625, 0.75, 0.5417, 0.75, 0.625, 0.7833, 0.625, 0.75, 0.625, 0.7392, 0.625, 0.7832, 0.5417, 0.7833, 0.625, 0.7833, 0.625, 0.875, 0.5417, 0.875, 0.625, 0.7015, 0.625, 0.625, 0.625, 0.625, 0.625, 0.7015, 0.5417, 0.625, 0.625, 0.625, 0.625, 0.7015, 0.5417, 0.7015, 0.625, 0.75, 0.625, 0.7015, 0.625, 0.7015, 0.625, 0.7392, 0.5417, 0.75, 0.625, 0.75, 0.625, 0.7833, 0.5417, 0.7833, 0.6583, 0.7015, 0.6583, 0.625, 0.6583, 0.625, 0.6583, 0.7015, 0.625, 0.875, 0.625, 0.7833, 0.625, 0.7833, 0.625, 0.875, 0.6583, 0.7393, 0.6583, 0.7015, 0.6583, 0.7015, 0.6583, 0.7393, 0.625, 0.625, 0.6583, 0.625, 0.6583, 0.7015, 0.625, 0.7015, 0.625, 0.7015, 0.6583, 0.7015, 0.6583, 0.7393, 0.625, 0.7392, 0.625, 0.875, 0.625, 0.7833, 0.625, 0.7832, 0.625, 0.875, 0.6583, 0.7015, 0.75, 0.7015, 0.75, 0.7393, 0.6583, 0.7393, 0.6583, 0.625, 0.75, 0.625, 0.75, 0.7015, 0.6583, 0.7015, 0.625, 0.7833, 0.625, 0.7832, 0.625, 0.7832, 0.625, 0.7833, 0.625, 0.7015, 0.625, 0.625, 0.625, 0.625, 0.625, 0.7015, 0.625, 0.7015, 0.625, 0.625, 0.625, 0.625, 0.625, 0.7015, 0.625, 0.7392, 0.625, 0.7015, 0.625, 0.7015, 0.625, 0.625, 0.625, 0.7015, 0.625, 0.7015, 0.625, 0.625, 0.625, 0.7015, 0.625, 0.7015, 0.625, 0.7015, 0.625, 0.7015, 0.5417, 0.7833, 0.5417, 0.875, 0.5417, 0.875, 0.5417, 0.7833, 0.5417, 0.75, 0.5417, 0.7833, 0.5417, 0.7833, 0.5417, 0.75, 0.5417, 0.625, 0.5417, 0.7015, 0.5417, 0.7015, 0.5417, 0.625, 0.5417, 0.7015, 0.5417, 0.75, 0.5417, 0.75, 0.5417, 0.7015, 0.3417, 0.7015, 0.375, 0.7015, 0.375, 0.75, 0.3417, 0.75, 0.375, 0.7833, 0.4583, 0.7833, 0.4583, 0.875, 0.375, 0.875, 0.5417, 0.7833, 0.5417, 0.875, 0.5417, 0.875, 0.5417, 0.7833, 0.375, 0.7015, 0.4583, 0.7015, 0.4583, 0.75, 0.375, 0.75, 0.4583, 0.7015, 0.5417, 0.7015, 0.5417, 0.75, 0.4583, 0.75, 0.5417, 0.7015, 0.4583, 0.7015, 0.4583, 0.7015, 0.5417, 0.7015, 0.375, 0.625, 0.4583, 0.625, 0.4583, 0.7015, 0.375, 0.7015, 0.3417, 0.625, 0.375, 0.625, 0.375, 0.7015, 0.3417, 0.7015, 0.25, 0.625, 0.3417, 0.625, 0.3417, 0.7015, 0.25, 0.7015, 0.4583, 0.75, 0.5417, 0.75, 0.5417, 0.7833, 0.4583, 0.7833, 0.375, 0.75, 0.4583, 0.75, 0.4583, 0.7833, 0.375, 0.7833, 0.25, 0.7015, 0.3417, 0.7015, 0.3417, 0.75, 0.25, 0.75, 0.4583, 0.625, 0.5417, 0.625, 0.5417, 0.7015, 0.4583, 0.7015, 0.4583, 0.7015, 0.4583, 0.625, 0.4583, 0.625, 0.4583, 0.7015, 0.5417, 0.625, 0.5417, 0.7015, 0.5417, 0.7015, 0.5417, 0.625, 0.4583, 0.7833, 0.5417, 0.7833, 0.5417, 0.875, 0.4583, 0.875, 0.4583, 0.875, 0.4583, 0.7833, 0.4583, 0.7833, 0.4583, 0.875, 0.4583, 0.7833, 0.5417, 0.7833, 0.5417, 0.7833, 0.4583, 0.7833])
me_cube_003.materials.append(mat_material)
me_cube_003.use_mirror_vertex_groups = False
me_cube_003.update()

# ---- objects
ob_light = bpy.data.objects.new('Light', light_light)
ob_camera = bpy.data.objects.new('Camera', cam_camera)
ob_cube_001 = bpy.data.objects.new('Cube.001', me_cube_001)
ob_cube_002 = bpy.data.objects.new('Cube.002', me_cube_003)

# ---- transforms, parenting, visibility, modifiers, constraints
ob_light.location = (4.076, 1.005, 5.904)
ob_light.rotation_euler = (0.6503, 0.05522, 1.866)
ob_light.lock_rotations_4d = False
ob_light.empty_display_type = 'ARROWS'
ob_light.color = (0.0, 0.0, 0.0, 0.0)
ob_light.lineart.crease_threshold = 0.0
ob_camera.location = (4.661, -7.016, 3.655)
ob_camera.rotation_euler = (1.193, -4.745e-07, 0.569)
ob_camera.lock_rotations_4d = False
ob_camera.empty_display_type = 'ARROWS'
ob_camera.color = (0.0, 0.0, 0.0, 0.0)
ob_camera.display_type = 'WIRE'
ob_camera.lineart.crease_threshold = 0.0
ob_cube_001.location = (0.0, 0.0, -0.05746)
ob_cube_001.scale = (1.775, 1.084, 1.084)
ob_cube_001.lock_rotations_4d = False
ob_cube_001.empty_display_type = 'ARROWS'
ob_cube_001.lineart.crease_threshold = 0.0
ob_cube_002.location = (-17.7, 0.0, -0.05746)
ob_cube_002.scale = (1.775, 1.084, 1.084)
ob_cube_002.lock_rotations_4d = False
ob_cube_002.empty_display_type = 'ARROWS'
ob_cube_002.lineart.crease_threshold = 0.0
_m = ob_cube_002.modifiers.new('Mirror', 'MIRROR')
_m.use_axis = (True, True, False)
_m.use_clip = True
_m = ob_cube_002.modifiers.new('Bevel', 'BEVEL')
_m.width = 0.059
_m.width_pct = 0.059
_m.limit_method = 'WEIGHT'

# ---- collection membership
col_collection.objects.link(ob_light)
col_collection.objects.link(ob_camera)
col_collection.objects.link(ob_cube_001)
col_collection.objects.link(ob_cube_002)

# ---- scene / render settings (as saved in the file)
scene.camera = ob_camera
scene.frame_start = 1; scene.frame_end = 250; scene.frame_set(1)
scene.render.engine = 'BLENDER_WORKBENCH'
scene.render.resolution_x = 1080
bpy.context.view_layer.update()
